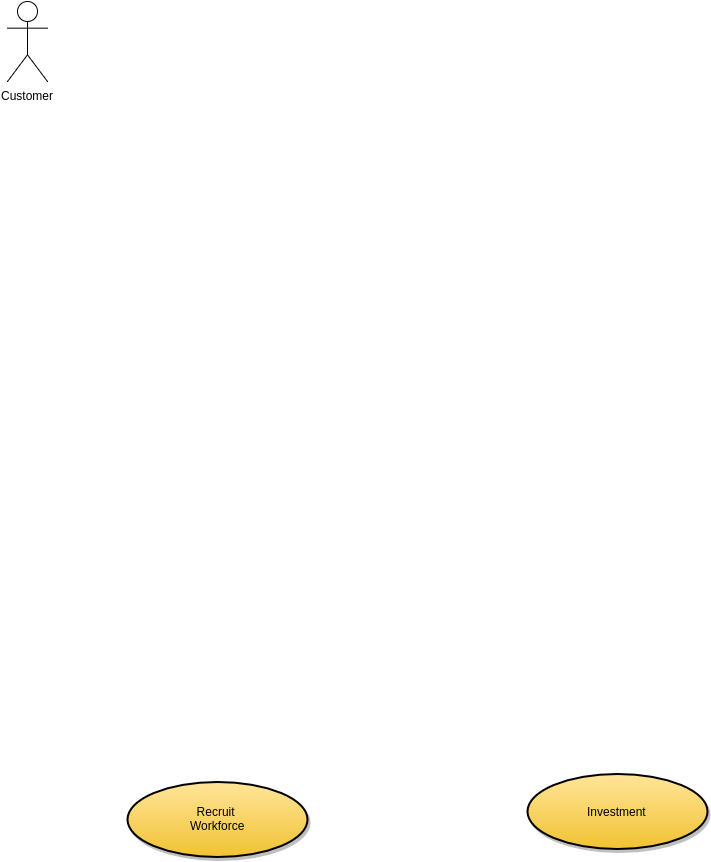

The diagram above was exported from draw.io. Its source (the exported page's mxGraphModel, read from the mxfile embedded in the PNG):
<mxGraphModel dx="1434" dy="1133" grid="1" gridSize="10" guides="1" tooltips="1" connect="1" arrows="1" fold="1" page="0" pageScale="1.5" pageWidth="826" pageHeight="1169" background="#ffffff" math="0" shadow="0">
  <root>
    <mxCell id="0" style=";html=1;" />
    <mxCell id="1" style=";html=1;" parent="0" />
    <mxCell id="127" value="Recruit &#10;Workforce" style="shape=mxgraph.flowchart.on-page_reference;fillColor=#FFE599;strokeColor=black;strokeWidth=2;shadow=1;gradientColor=#F1C232;html=1;" parent="1" vertex="1">
      <mxGeometry x="390" y="680" width="180" height="75" as="geometry" />
    </mxCell>
    <mxCell id="135" value="Investment" style="shape=mxgraph.flowchart.on-page_reference;fillColor=#FFE599;strokeColor=black;strokeWidth=2;shadow=1;gradientColor=#F1C232;html=1;" parent="1" vertex="1">
      <mxGeometry x="790" y="672.5" width="180" height="75" as="geometry" />
    </mxCell>
    <mxCell id="4de0743c8e9998e4-158" value="Customer" style="shape=umlActor;verticalLabelPosition=bottom;labelBackgroundColor=#ffffff;verticalAlign=top;html=1;" vertex="1" parent="1">
      <mxGeometry x="270" y="-100" width="40" height="80" as="geometry" />
    </mxCell>
  </root>
</mxGraphModel>